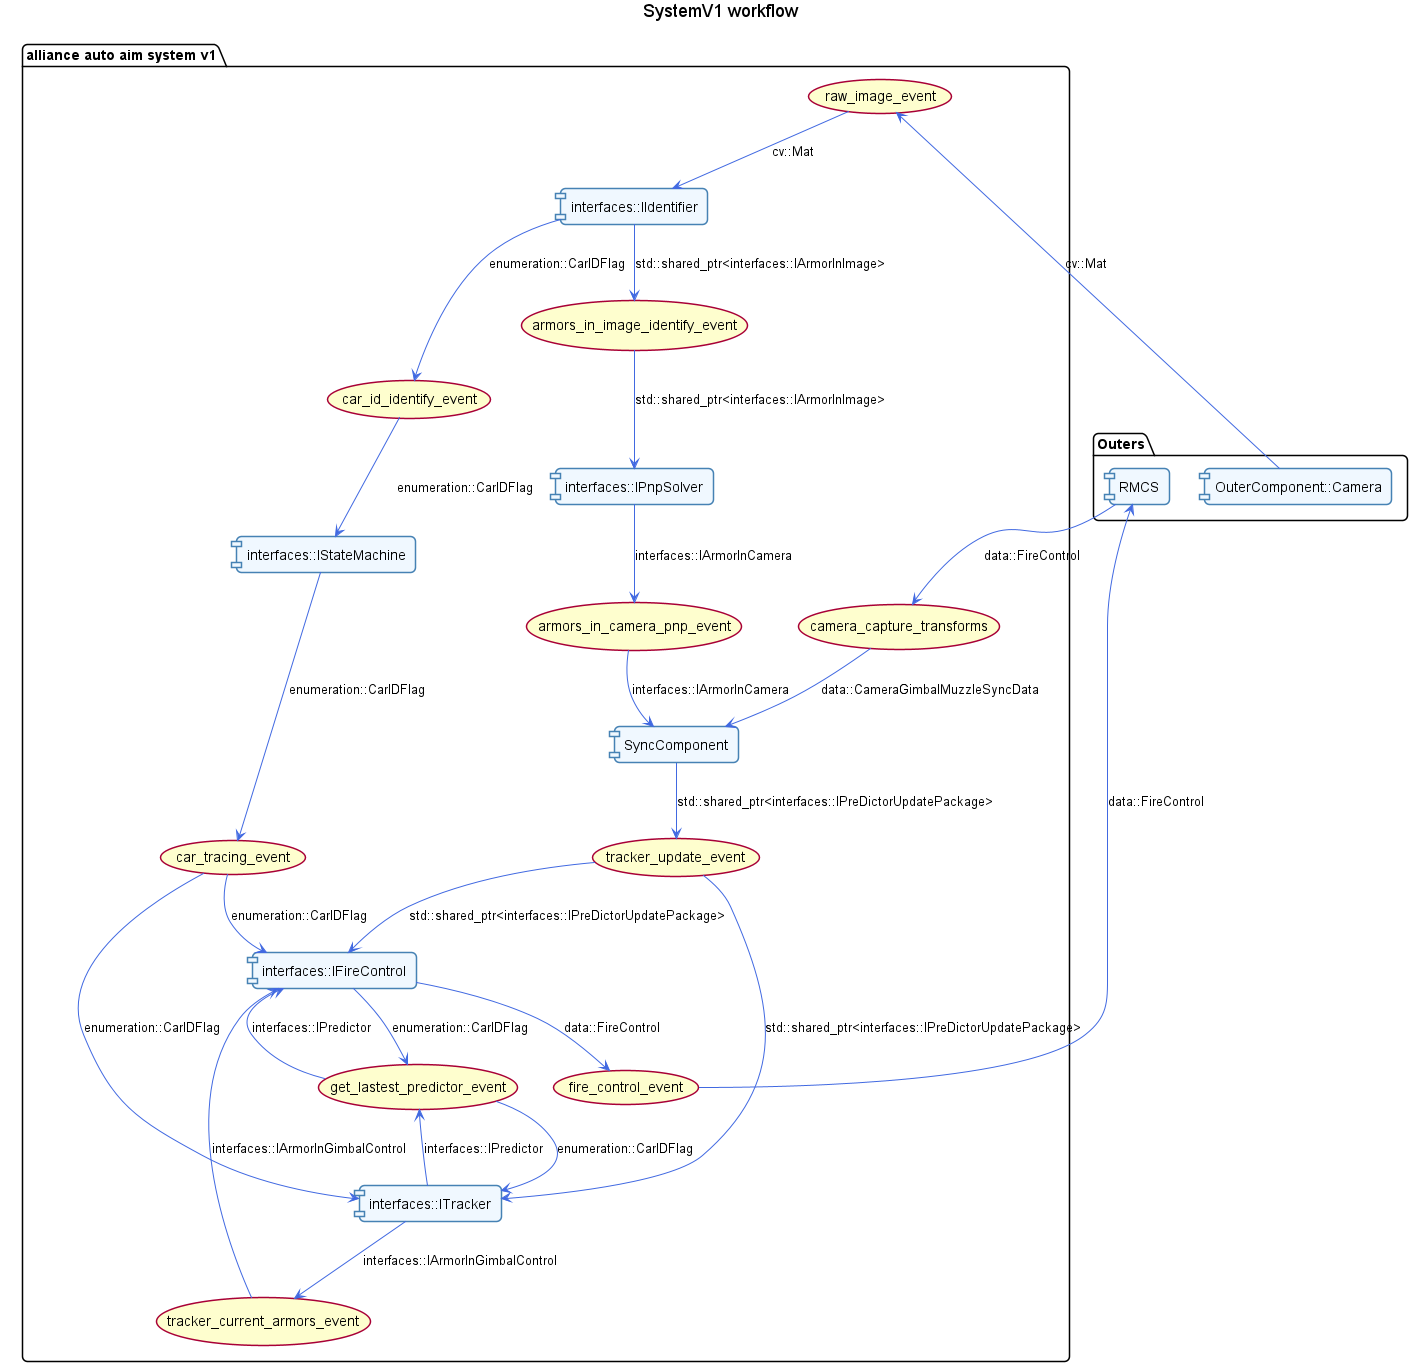

The diagram above was rendered by PlantUML. Its source (embedded in the PNG):
@startuml SystemV1 workflow
skinparam roundCorner 10
skinparam shadowing false
skinparam defaultFontName Arial
skinparam component {
    BackgroundColor #F0F8FF
    BorderColor #4682B4
    ArrowColor #4169E1
}

title SystemV1 workflow


package "Outers"{
    [OuterComponent::Camera] as Camera
    [RMCS]
}
package "alliance auto aim system v1"{
[interfaces::IIdentifier] as Identifier
[interfaces::IFireControl] as FireControl
[interfaces::IStateMachine] as StateMachine
[interfaces::IPnpSolver] as PnpSolver
[interfaces::ITracker] as Tracker
[SyncComponent]
(raw_image_event)
(armors_in_image_identify_event)
(car_id_identify_event)
(armors_in_camera_pnp_event)
(car_tracing_event) 
(tracker_current_armors_event)
(tracker_update_event)
(camera_capture_transforms)
(get_lastest_predictor_event) 
(fire_control_event)
}

Camera --> raw_image_event : cv::Mat
raw_image_event --> Identifier : cv::Mat
Identifier --> armors_in_image_identify_event : std::shared_ptr<interfaces::IArmorInImage>
Identifier --> car_id_identify_event : enumeration::CarIDFlag
armors_in_image_identify_event --> PnpSolver : std::shared_ptr<interfaces::IArmorInImage>
PnpSolver --> armors_in_camera_pnp_event : interfaces::IArmorInCamera
car_id_identify_event --> StateMachine : enumeration::CarIDFlag
StateMachine --> car_tracing_event : enumeration::CarIDFlag
car_tracing_event --> FireControl : enumeration::CarIDFlag
car_tracing_event --> Tracker : enumeration::CarIDFlag
Tracker --> tracker_current_armors_event : interfaces::IArmorInGimbalControl
armors_in_camera_pnp_event --> SyncComponent : interfaces::IArmorInCamera
SyncComponent --> tracker_update_event : std::shared_ptr<interfaces::IPreDictorUpdatePackage>
camera_capture_transforms -->  SyncComponent : data::CameraGimbalMuzzleSyncData
tracker_update_event --> FireControl : std::shared_ptr<interfaces::IPreDictorUpdatePackage>
tracker_update_event --> Tracker : std::shared_ptr<interfaces::IPreDictorUpdatePackage>
tracker_current_armors_event --> FireControl :  interfaces::IArmorInGimbalControl
FireControl --> get_lastest_predictor_event : enumeration::CarIDFlag
get_lastest_predictor_event --> Tracker : enumeration::CarIDFlag
Tracker --> get_lastest_predictor_event : interfaces::IPredictor
get_lastest_predictor_event --> FireControl : interfaces::IPredictor
FireControl --> fire_control_event : data::FireControl
fire_control_event --> RMCS  : data::FireControl
RMCS --> camera_capture_transforms : data::FireControl
@enduml